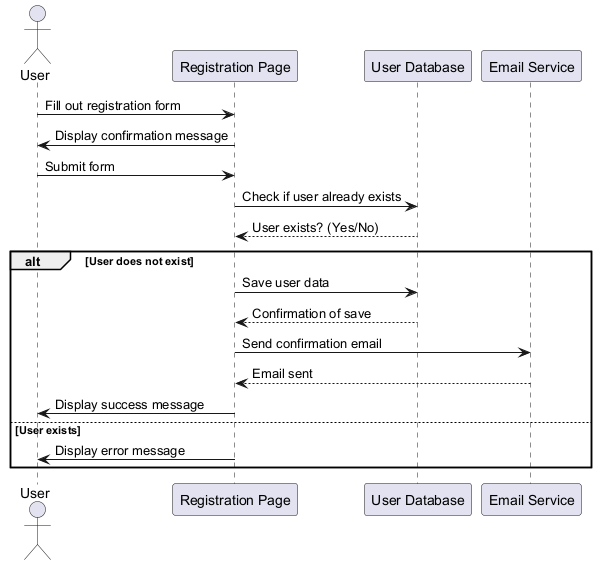

The diagram above was rendered by PlantUML. Its source (embedded in the PNG):
@startuml
actor User
participant "Registration Page" as RP
participant "User Database" as DB
participant "Email Service" as ES

User -> RP: Fill out registration form
RP -> User: Display confirmation message
User -> RP: Submit form
RP -> DB: Check if user already exists
DB --> RP: User exists? (Yes/No)

alt User does not exist
    RP -> DB: Save user data
    DB --> RP: Confirmation of save
    RP -> ES: Send confirmation email
    ES --> RP: Email sent
    RP -> User: Display success message
else User exists
    RP -> User: Display error message
end
@enduml